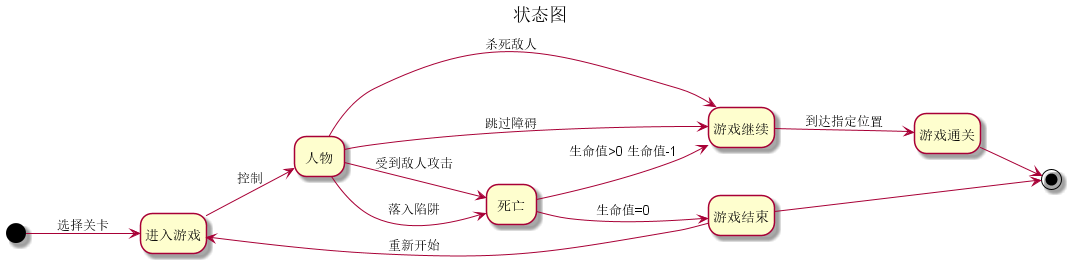

The diagram above was rendered by PlantUML. Its source (embedded in the PNG):
@startuml
title 状态图
hide empty description
left to right direction

[*] --> 进入游戏:选择关卡
进入游戏 --> 人物:控制
人物 --> 游戏继续:杀死敌人
人物 --> 游戏继续:跳过障碍
人物 --> 死亡:受到敌人攻击
人物 --> 死亡:落入陷阱
死亡 --> 游戏继续:生命值>0 生命值-1
死亡 --> 游戏结束:生命值=0
游戏结束 --> 进入游戏:重新开始
游戏继续 --> 游戏通关:到达指定位置
游戏通关 --> [*]
游戏结束 --> [*]
@enduml